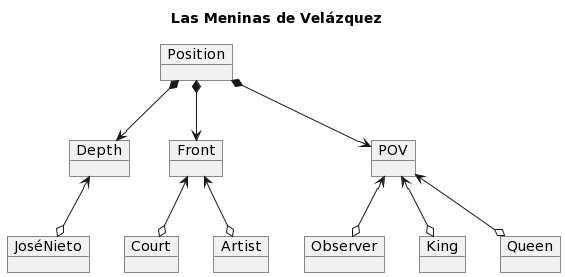

The diagram above was rendered by PlantUML. Its source (embedded in the PNG):
@startuml
Title Las Meninas de Velázquez

Object Observer
Object King
Object Queen
Object Court
Object Artist
Object JoséNieto

Object Position
Object Front
Object POV
Object Depth

Position *-down-> Front
Position *-down-> Depth
Position *-down-> POV

Observer o-up-> POV
King o-up-> POV
Queen o-up-> POV

Court o-up-> Front
Artist o-up-> Front

JoséNieto o-up-> Depth
@enduml